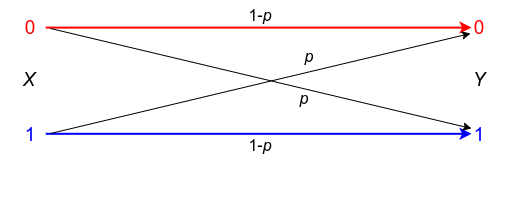

The diagram above was exported from draw.io. Its source (the exported page's mxGraphModel, read from the mxfile embedded in the PNG):
<mxGraphModel dx="733" dy="430" grid="1" gridSize="10" guides="1" tooltips="1" connect="1" arrows="1" fold="1" page="1" pageScale="1" pageWidth="850" pageHeight="1100" math="0" shadow="0">
  <root>
    <mxCell id="0" />
    <mxCell id="1" parent="0" />
    <mxCell id="bbYueLQeIngaWHfBDeOh-29" value="" style="group" parent="1" vertex="1" connectable="0">
      <mxGeometry x="40" y="26" width="510" height="194" as="geometry" />
    </mxCell>
    <mxCell id="bbYueLQeIngaWHfBDeOh-21" value="" style="endArrow=classic;html=1;rounded=0;strokeWidth=2;strokeColor=#ff0000;" parent="bbYueLQeIngaWHfBDeOh-29" edge="1">
      <mxGeometry width="50" height="50" relative="1" as="geometry">
        <mxPoint x="45.293072824156305" y="18.106666666666666" as="sourcePoint" />
        <mxPoint x="471.0479573712256" y="18.106666666666666" as="targetPoint" />
      </mxGeometry>
    </mxCell>
    <mxCell id="bbYueLQeIngaWHfBDeOh-22" value="" style="endArrow=classic;html=1;rounded=0;strokeWidth=2;strokeColor=#0000FF;" parent="bbYueLQeIngaWHfBDeOh-29" edge="1">
      <mxGeometry width="50" height="50" relative="1" as="geometry">
        <mxPoint x="45.293072824156305" y="124.30666666666664" as="sourcePoint" />
        <mxPoint x="471.0479573712256" y="124.30666666666664" as="targetPoint" />
      </mxGeometry>
    </mxCell>
    <mxCell id="bbYueLQeIngaWHfBDeOh-23" value="&lt;font color=&quot;#ff0000&quot; style=&quot;font-size: 19px;&quot;&gt;0&lt;/font&gt;" style="text;strokeColor=none;align=center;fillColor=none;html=1;verticalAlign=middle;whiteSpace=wrap;rounded=0;" parent="bbYueLQeIngaWHfBDeOh-29" vertex="1">
      <mxGeometry x="3.4351687388987564" width="54.35168738898757" height="38.8" as="geometry" />
    </mxCell>
    <mxCell id="bbYueLQeIngaWHfBDeOh-24" value="&lt;font color=&quot;#0000ff&quot; style=&quot;font-size: 19px;&quot;&gt;1&lt;/font&gt;" style="text;strokeColor=none;align=center;fillColor=none;html=1;verticalAlign=middle;whiteSpace=wrap;rounded=0;" parent="bbYueLQeIngaWHfBDeOh-29" vertex="1">
      <mxGeometry x="3.4351687388987564" y="106.19999999999999" width="54.35168738898757" height="38.8" as="geometry" />
    </mxCell>
    <mxCell id="bbYueLQeIngaWHfBDeOh-25" value="&lt;font color=&quot;#ff0000&quot; style=&quot;font-size: 19px;&quot;&gt;0&lt;/font&gt;" style="text;strokeColor=none;align=center;fillColor=none;html=1;verticalAlign=middle;whiteSpace=wrap;rounded=0;" parent="bbYueLQeIngaWHfBDeOh-29" vertex="1">
      <mxGeometry x="451.64831261101244" width="54.35168738898757" height="38.8" as="geometry" />
    </mxCell>
    <mxCell id="bbYueLQeIngaWHfBDeOh-26" value="&lt;font color=&quot;#0000ff&quot; style=&quot;font-size: 19px;&quot;&gt;1&lt;/font&gt;" style="text;strokeColor=none;align=center;fillColor=none;html=1;verticalAlign=middle;whiteSpace=wrap;rounded=0;" parent="bbYueLQeIngaWHfBDeOh-29" vertex="1">
      <mxGeometry x="451.64831261101244" y="106.19999999999999" width="54.35168738898757" height="38.8" as="geometry" />
    </mxCell>
    <mxCell id="bbYueLQeIngaWHfBDeOh-27" value="&lt;i&gt;&lt;font style=&quot;font-size: 18px;&quot;&gt;X&lt;/font&gt;&lt;/i&gt;" style="text;strokeColor=none;align=center;fillColor=none;html=1;verticalAlign=middle;whiteSpace=wrap;rounded=0;" parent="bbYueLQeIngaWHfBDeOh-29" vertex="1">
      <mxGeometry x="1.5020256815216655" y="51.83999999999999" width="54.35168738898757" height="38.8" as="geometry" />
    </mxCell>
    <mxCell id="bbYueLQeIngaWHfBDeOh-28" value="&lt;i&gt;&lt;font style=&quot;font-size: 18px;&quot;&gt;Y&lt;/font&gt;&lt;/i&gt;" style="text;strokeColor=none;align=center;fillColor=none;html=1;verticalAlign=middle;whiteSpace=wrap;rounded=0;" parent="bbYueLQeIngaWHfBDeOh-29" vertex="1">
      <mxGeometry x="451.64831261101244" y="51.83999999999999" width="54.35168738898757" height="38.8" as="geometry" />
    </mxCell>
    <mxCell id="OsvKcwlFOyn52PWIkH4q-17" value="" style="endArrow=classic;html=1;rounded=0;" edge="1" parent="bbYueLQeIngaWHfBDeOh-29">
      <mxGeometry width="50" height="50" relative="1" as="geometry">
        <mxPoint x="50" y="19" as="sourcePoint" />
        <mxPoint x="471" y="119" as="targetPoint" />
      </mxGeometry>
    </mxCell>
    <mxCell id="OsvKcwlFOyn52PWIkH4q-18" value="" style="endArrow=classic;html=1;rounded=0;" edge="1" parent="1">
      <mxGeometry width="50" height="50" relative="1" as="geometry">
        <mxPoint x="90" y="150" as="sourcePoint" />
        <mxPoint x="510" y="50" as="targetPoint" />
      </mxGeometry>
    </mxCell>
    <mxCell id="OsvKcwlFOyn52PWIkH4q-19" value="&lt;font style=&quot;font-size: 16px;&quot;&gt;1-&lt;i&gt;p&lt;/i&gt;&lt;/font&gt;" style="text;strokeColor=none;align=center;fillColor=none;html=1;verticalAlign=middle;whiteSpace=wrap;rounded=0;" vertex="1" parent="1">
      <mxGeometry x="270" y="17" width="60" height="30" as="geometry" />
    </mxCell>
    <mxCell id="OsvKcwlFOyn52PWIkH4q-20" value="&lt;font style=&quot;font-size: 16px;&quot;&gt;1-&lt;i&gt;p&lt;/i&gt;&lt;/font&gt;" style="text;strokeColor=none;align=center;fillColor=none;html=1;verticalAlign=middle;whiteSpace=wrap;rounded=0;" vertex="1" parent="1">
      <mxGeometry x="270" y="147" width="60" height="30" as="geometry" />
    </mxCell>
    <mxCell id="OsvKcwlFOyn52PWIkH4q-21" value="&lt;font style=&quot;font-size: 16px;&quot;&gt;&lt;i&gt;p&lt;/i&gt;&lt;/font&gt;" style="text;strokeColor=none;align=center;fillColor=none;html=1;verticalAlign=middle;whiteSpace=wrap;rounded=0;" vertex="1" parent="1">
      <mxGeometry x="319" y="58" width="60" height="30" as="geometry" />
    </mxCell>
    <mxCell id="OsvKcwlFOyn52PWIkH4q-22" value="&lt;font style=&quot;font-size: 16px;&quot;&gt;&lt;i&gt;p&lt;/i&gt;&lt;/font&gt;" style="text;strokeColor=none;align=center;fillColor=none;html=1;verticalAlign=middle;whiteSpace=wrap;rounded=0;" vertex="1" parent="1">
      <mxGeometry x="314" y="100" width="60" height="30" as="geometry" />
    </mxCell>
  </root>
</mxGraphModel>